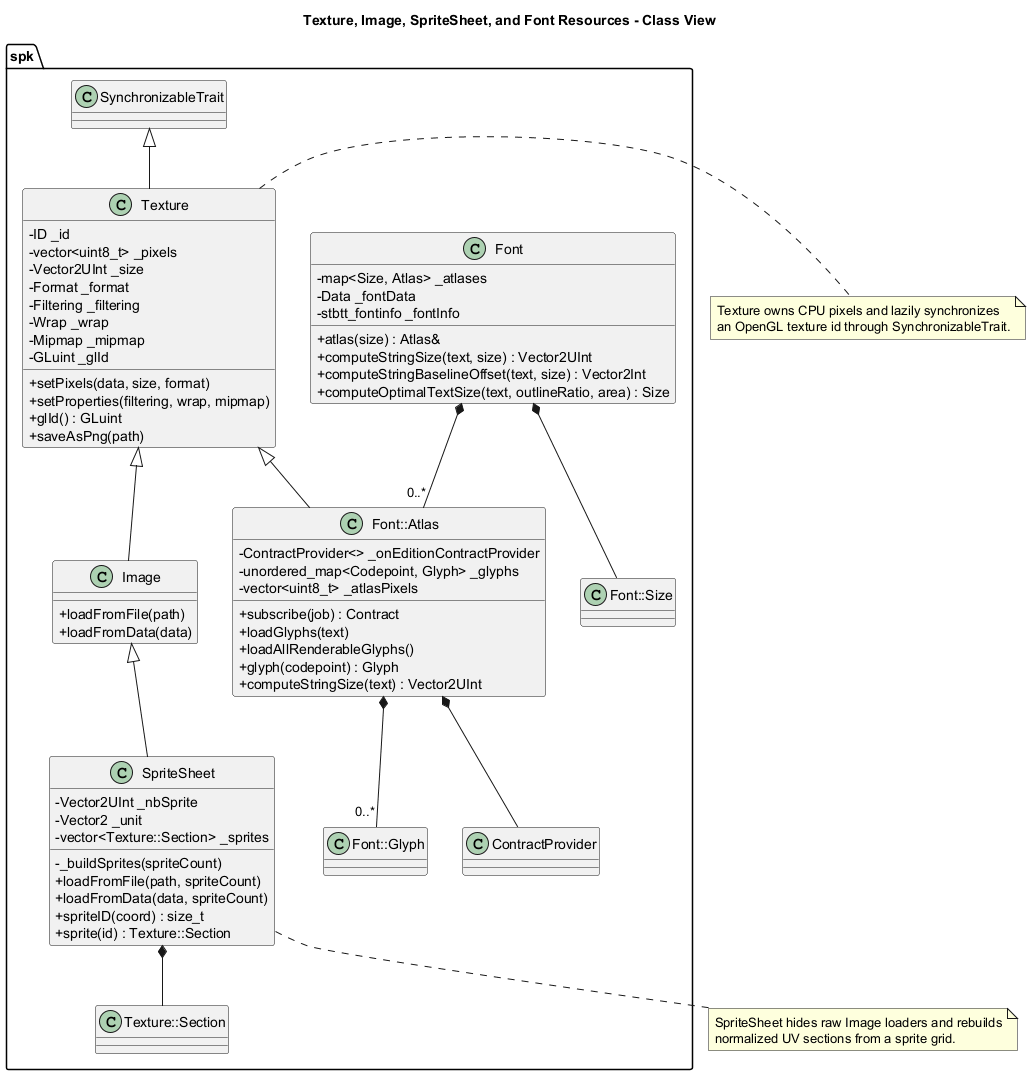

The diagram above was rendered by PlantUML. Its source (embedded in the PNG):
@startuml
title Texture, Image, SpriteSheet, and Font Resources - Class View

skinparam classAttributeIconSize 0

namespace spk {
	class Texture {
		- ID _id
		- vector<uint8_t> _pixels
		- Vector2UInt _size
		- Format _format
		- Filtering _filtering
		- Wrap _wrap
		- Mipmap _mipmap
		- GLuint _glId
		+ setPixels(data, size, format)
		+ setProperties(filtering, wrap, mipmap)
		+ glId() : GLuint
		+ saveAsPng(path)
	}

	class Image {
		+ loadFromFile(path)
		+ loadFromData(data)
	}

	class SpriteSheet {
		- Vector2UInt _nbSprite
		- Vector2 _unit
		- vector<Texture::Section> _sprites
		- _buildSprites(spriteCount)
		+ loadFromFile(path, spriteCount)
		+ loadFromData(data, spriteCount)
		+ spriteID(coord) : size_t
		+ sprite(id) : Texture::Section
	}

	class Font {
		- map<Size, Atlas> _atlases
		- Data _fontData
		- stbtt_fontinfo _fontInfo
		+ atlas(size) : Atlas&
		+ computeStringSize(text, size) : Vector2UInt
		+ computeStringBaselineOffset(text, size) : Vector2Int
		+ computeOptimalTextSize(text, outlineRatio, area) : Size
	}

	class "Font::Atlas" as Atlas {
		- ContractProvider<> _onEditionContractProvider
		- unordered_map<Codepoint, Glyph> _glyphs
		- vector<uint8_t> _atlasPixels
		+ subscribe(job) : Contract
		+ loadGlyphs(text)
		+ loadAllRenderableGlyphs()
		+ glyph(codepoint) : Glyph
		+ computeStringSize(text) : Vector2UInt
	}

	class "Font::Glyph" as Glyph
	class "Font::Size" as FontSize
	class "Texture::Section" as TextureSection
	class SynchronizableTrait
	class ContractProvider
}

spk.SynchronizableTrait <|-- spk.Texture
spk.Texture <|-- spk.Image
spk.Image <|-- spk.SpriteSheet
spk.Texture <|-- spk.Atlas
spk.SpriteSheet *-- spk.TextureSection
spk.Font *-- "0..*" spk.Atlas
spk.Font *-- spk.FontSize
spk.Atlas *-- "0..*" spk.Glyph
spk.Atlas *-- spk.ContractProvider

note right of spk.Texture
Texture owns CPU pixels and lazily synchronizes
an OpenGL texture id through SynchronizableTrait.
end note

note bottom of spk.SpriteSheet
SpriteSheet hides raw Image loaders and rebuilds
normalized UV sections from a sprite grid.
end note

@enduml